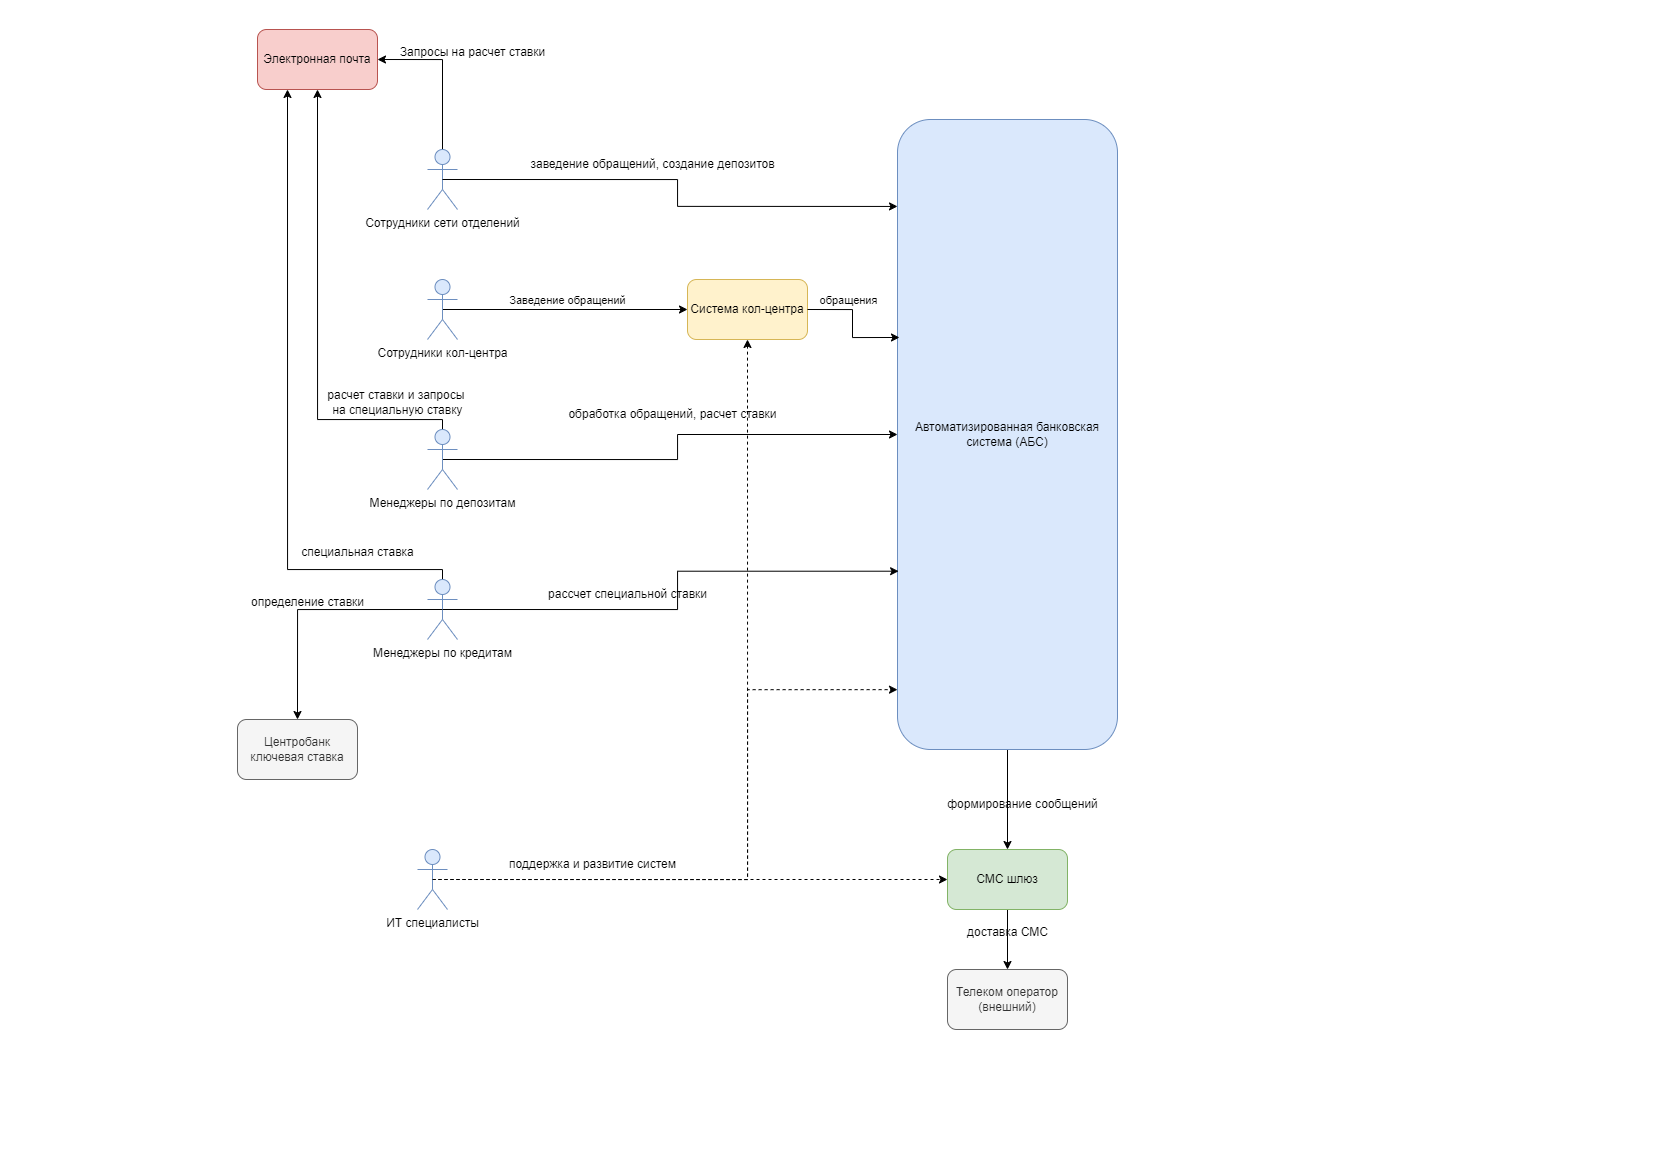

The diagram above was exported from draw.io. Its source (the exported page's mxGraphModel, read from the mxfile embedded in the PNG):
<mxGraphModel dx="3267" dy="2585" grid="1" gridSize="10" guides="1" tooltips="1" connect="1" arrows="1" fold="1" page="1" pageScale="1" pageWidth="827" pageHeight="1169" math="0" shadow="0">
  <root>
    <mxCell id="0" />
    <mxCell id="1" parent="0" />
    <mxCell id="P7A_K8F7yfdRqObZN9zU-6" style="edgeStyle=orthogonalEdgeStyle;rounded=0;orthogonalLoop=1;jettySize=auto;html=1;exitX=0.5;exitY=0.5;exitDx=0;exitDy=0;exitPerimeter=0;entryX=0;entryY=0.5;entryDx=0;entryDy=0;" parent="1" source="P7A_K8F7yfdRqObZN9zU-1" target="P7A_K8F7yfdRqObZN9zU-5" edge="1">
      <mxGeometry relative="1" as="geometry" />
    </mxCell>
    <mxCell id="P7A_K8F7yfdRqObZN9zU-7" value="Заведение обращений" style="edgeLabel;html=1;align=center;verticalAlign=middle;resizable=0;points=[];" parent="P7A_K8F7yfdRqObZN9zU-6" vertex="1" connectable="0">
      <mxGeometry x="-0.0545" y="4" relative="1" as="geometry">
        <mxPoint x="9" y="-6" as="offset" />
      </mxGeometry>
    </mxCell>
    <mxCell id="P7A_K8F7yfdRqObZN9zU-1" value="Сотрудники кол-центра" style="shape=umlActor;verticalLabelPosition=bottom;verticalAlign=top;html=1;outlineConnect=0;fillColor=#dae8fc;strokeColor=#6c8ebf;" parent="1" vertex="1">
      <mxGeometry x="-400" y="-890" width="30" height="60" as="geometry" />
    </mxCell>
    <mxCell id="P7A_K8F7yfdRqObZN9zU-5" value="Система кол-центра" style="rounded=1;whiteSpace=wrap;html=1;fillColor=#fff2cc;strokeColor=#d6b656;" parent="1" vertex="1">
      <mxGeometry x="-140" y="-890" width="120" height="60" as="geometry" />
    </mxCell>
    <mxCell id="P7A_K8F7yfdRqObZN9zU-14" style="edgeStyle=orthogonalEdgeStyle;rounded=0;orthogonalLoop=1;jettySize=auto;html=1;exitX=0.5;exitY=1;exitDx=0;exitDy=0;entryX=0.5;entryY=0;entryDx=0;entryDy=0;" parent="1" source="P7A_K8F7yfdRqObZN9zU-10" target="P7A_K8F7yfdRqObZN9zU-13" edge="1">
      <mxGeometry relative="1" as="geometry" />
    </mxCell>
    <mxCell id="P7A_K8F7yfdRqObZN9zU-10" value="Автоматизированная банковская система (АБС)" style="rounded=1;whiteSpace=wrap;html=1;fillColor=#dae8fc;strokeColor=#6c8ebf;" parent="1" vertex="1">
      <mxGeometry x="70" y="-1050" width="220" height="630" as="geometry" />
    </mxCell>
    <mxCell id="P7A_K8F7yfdRqObZN9zU-11" style="edgeStyle=orthogonalEdgeStyle;rounded=0;orthogonalLoop=1;jettySize=auto;html=1;exitX=1;exitY=0.5;exitDx=0;exitDy=0;entryX=0.009;entryY=0.346;entryDx=0;entryDy=0;entryPerimeter=0;" parent="1" source="P7A_K8F7yfdRqObZN9zU-5" target="P7A_K8F7yfdRqObZN9zU-10" edge="1">
      <mxGeometry relative="1" as="geometry" />
    </mxCell>
    <mxCell id="P7A_K8F7yfdRqObZN9zU-12" value="обращения" style="edgeLabel;html=1;align=center;verticalAlign=middle;resizable=0;points=[];" parent="P7A_K8F7yfdRqObZN9zU-11" vertex="1" connectable="0">
      <mxGeometry x="-0.2832" y="3" relative="1" as="geometry">
        <mxPoint x="-3" y="-7" as="offset" />
      </mxGeometry>
    </mxCell>
    <mxCell id="P7A_K8F7yfdRqObZN9zU-17" style="edgeStyle=orthogonalEdgeStyle;rounded=0;orthogonalLoop=1;jettySize=auto;html=1;exitX=0.5;exitY=1;exitDx=0;exitDy=0;entryX=0.5;entryY=0;entryDx=0;entryDy=0;" parent="1" source="P7A_K8F7yfdRqObZN9zU-13" target="P7A_K8F7yfdRqObZN9zU-16" edge="1">
      <mxGeometry relative="1" as="geometry" />
    </mxCell>
    <mxCell id="P7A_K8F7yfdRqObZN9zU-13" value="СМС шлюз" style="rounded=1;whiteSpace=wrap;html=1;fillColor=#d5e8d4;strokeColor=#82b366;" parent="1" vertex="1">
      <mxGeometry x="120" y="-320" width="120" height="60" as="geometry" />
    </mxCell>
    <mxCell id="P7A_K8F7yfdRqObZN9zU-15" value="формирование сообщений" style="text;html=1;align=center;verticalAlign=middle;resizable=0;points=[];autosize=1;strokeColor=none;fillColor=none;" parent="1" vertex="1">
      <mxGeometry x="110" y="-380" width="170" height="30" as="geometry" />
    </mxCell>
    <mxCell id="P7A_K8F7yfdRqObZN9zU-16" value="Телеком оператор&lt;div&gt;(внешний)&lt;/div&gt;" style="rounded=1;whiteSpace=wrap;html=1;fillColor=#f5f5f5;fontColor=#333333;strokeColor=#666666;" parent="1" vertex="1">
      <mxGeometry x="120" y="-200" width="120" height="60" as="geometry" />
    </mxCell>
    <mxCell id="P7A_K8F7yfdRqObZN9zU-18" value="доставка СМС" style="text;html=1;align=center;verticalAlign=middle;resizable=0;points=[];autosize=1;strokeColor=none;fillColor=none;" parent="1" vertex="1">
      <mxGeometry x="130" y="-252" width="100" height="30" as="geometry" />
    </mxCell>
    <mxCell id="P7A_K8F7yfdRqObZN9zU-38" style="edgeStyle=orthogonalEdgeStyle;rounded=0;orthogonalLoop=1;jettySize=auto;html=1;exitX=0.5;exitY=0;exitDx=0;exitDy=0;exitPerimeter=0;entryX=1;entryY=0.5;entryDx=0;entryDy=0;" parent="1" source="P7A_K8F7yfdRqObZN9zU-19" target="P7A_K8F7yfdRqObZN9zU-35" edge="1">
      <mxGeometry relative="1" as="geometry" />
    </mxCell>
    <mxCell id="P7A_K8F7yfdRqObZN9zU-19" value="Сотрудники сети отделений" style="shape=umlActor;verticalLabelPosition=bottom;verticalAlign=top;html=1;outlineConnect=0;fillColor=#dae8fc;strokeColor=#6c8ebf;" parent="1" vertex="1">
      <mxGeometry x="-400" y="-1020" width="30" height="60" as="geometry" />
    </mxCell>
    <mxCell id="P7A_K8F7yfdRqObZN9zU-23" style="edgeStyle=orthogonalEdgeStyle;rounded=0;orthogonalLoop=1;jettySize=auto;html=1;exitX=0.5;exitY=0.5;exitDx=0;exitDy=0;exitPerimeter=0;entryX=0;entryY=0.5;entryDx=0;entryDy=0;" parent="1" source="P7A_K8F7yfdRqObZN9zU-20" target="P7A_K8F7yfdRqObZN9zU-10" edge="1">
      <mxGeometry relative="1" as="geometry" />
    </mxCell>
    <mxCell id="P7A_K8F7yfdRqObZN9zU-41" style="edgeStyle=orthogonalEdgeStyle;rounded=0;orthogonalLoop=1;jettySize=auto;html=1;exitX=0.5;exitY=0;exitDx=0;exitDy=0;exitPerimeter=0;entryX=0.5;entryY=1;entryDx=0;entryDy=0;" parent="1" source="P7A_K8F7yfdRqObZN9zU-20" target="P7A_K8F7yfdRqObZN9zU-35" edge="1">
      <mxGeometry relative="1" as="geometry">
        <Array as="points">
          <mxPoint x="-385" y="-750" />
          <mxPoint x="-510" y="-750" />
        </Array>
      </mxGeometry>
    </mxCell>
    <mxCell id="P7A_K8F7yfdRqObZN9zU-20" value="Менеджеры по депозитам" style="shape=umlActor;verticalLabelPosition=bottom;verticalAlign=top;html=1;outlineConnect=0;fillColor=#dae8fc;strokeColor=#6c8ebf;" parent="1" vertex="1">
      <mxGeometry x="-400" y="-740" width="30" height="60" as="geometry" />
    </mxCell>
    <mxCell id="P7A_K8F7yfdRqObZN9zU-42" style="edgeStyle=orthogonalEdgeStyle;rounded=0;orthogonalLoop=1;jettySize=auto;html=1;exitX=0.5;exitY=0;exitDx=0;exitDy=0;exitPerimeter=0;entryX=0.25;entryY=1;entryDx=0;entryDy=0;" parent="1" source="P7A_K8F7yfdRqObZN9zU-22" target="P7A_K8F7yfdRqObZN9zU-35" edge="1">
      <mxGeometry relative="1" as="geometry">
        <Array as="points">
          <mxPoint x="-385" y="-600" />
          <mxPoint x="-540" y="-600" />
        </Array>
      </mxGeometry>
    </mxCell>
    <mxCell id="P7A_K8F7yfdRqObZN9zU-47" style="edgeStyle=orthogonalEdgeStyle;rounded=0;orthogonalLoop=1;jettySize=auto;html=1;exitX=0.5;exitY=0.5;exitDx=0;exitDy=0;exitPerimeter=0;entryX=0.5;entryY=0;entryDx=0;entryDy=0;" parent="1" source="P7A_K8F7yfdRqObZN9zU-22" target="P7A_K8F7yfdRqObZN9zU-46" edge="1">
      <mxGeometry relative="1" as="geometry" />
    </mxCell>
    <mxCell id="P7A_K8F7yfdRqObZN9zU-22" value="Менеджеры по кредитам" style="shape=umlActor;verticalLabelPosition=bottom;verticalAlign=top;html=1;outlineConnect=0;fillColor=#dae8fc;strokeColor=#6c8ebf;" parent="1" vertex="1">
      <mxGeometry x="-400" y="-590" width="30" height="60" as="geometry" />
    </mxCell>
    <mxCell id="P7A_K8F7yfdRqObZN9zU-24" value="обработка обращений, расчет ставки" style="text;html=1;align=center;verticalAlign=middle;resizable=0;points=[];autosize=1;strokeColor=none;fillColor=none;" parent="1" vertex="1">
      <mxGeometry x="-270" y="-770" width="230" height="30" as="geometry" />
    </mxCell>
    <mxCell id="P7A_K8F7yfdRqObZN9zU-25" style="edgeStyle=orthogonalEdgeStyle;rounded=0;orthogonalLoop=1;jettySize=auto;html=1;exitX=0.5;exitY=0.5;exitDx=0;exitDy=0;exitPerimeter=0;entryX=0;entryY=0.138;entryDx=0;entryDy=0;entryPerimeter=0;" parent="1" source="P7A_K8F7yfdRqObZN9zU-19" target="P7A_K8F7yfdRqObZN9zU-10" edge="1">
      <mxGeometry relative="1" as="geometry" />
    </mxCell>
    <mxCell id="P7A_K8F7yfdRqObZN9zU-26" value="заведение обращений, создание депозитов" style="text;html=1;align=center;verticalAlign=middle;resizable=0;points=[];autosize=1;strokeColor=none;fillColor=none;" parent="1" vertex="1">
      <mxGeometry x="-310" y="-1020" width="270" height="30" as="geometry" />
    </mxCell>
    <mxCell id="P7A_K8F7yfdRqObZN9zU-28" style="edgeStyle=orthogonalEdgeStyle;rounded=0;orthogonalLoop=1;jettySize=auto;html=1;exitX=0.5;exitY=0.5;exitDx=0;exitDy=0;exitPerimeter=0;entryX=0;entryY=0.5;entryDx=0;entryDy=0;dashed=1;" parent="1" source="P7A_K8F7yfdRqObZN9zU-27" target="P7A_K8F7yfdRqObZN9zU-13" edge="1">
      <mxGeometry relative="1" as="geometry" />
    </mxCell>
    <mxCell id="P7A_K8F7yfdRqObZN9zU-31" style="edgeStyle=orthogonalEdgeStyle;rounded=0;orthogonalLoop=1;jettySize=auto;html=1;exitX=0.5;exitY=0.5;exitDx=0;exitDy=0;exitPerimeter=0;entryX=0.5;entryY=1;entryDx=0;entryDy=0;dashed=1;" parent="1" source="P7A_K8F7yfdRqObZN9zU-27" target="P7A_K8F7yfdRqObZN9zU-5" edge="1">
      <mxGeometry relative="1" as="geometry" />
    </mxCell>
    <mxCell id="P7A_K8F7yfdRqObZN9zU-27" value="ИТ специалисты" style="shape=umlActor;verticalLabelPosition=bottom;verticalAlign=top;html=1;outlineConnect=0;fillColor=#dae8fc;strokeColor=#6c8ebf;" parent="1" vertex="1">
      <mxGeometry x="-410" y="-320" width="30" height="60" as="geometry" />
    </mxCell>
    <mxCell id="P7A_K8F7yfdRqObZN9zU-30" style="edgeStyle=orthogonalEdgeStyle;rounded=0;orthogonalLoop=1;jettySize=auto;html=1;exitX=0.5;exitY=0.5;exitDx=0;exitDy=0;exitPerimeter=0;entryX=0;entryY=0.905;entryDx=0;entryDy=0;entryPerimeter=0;dashed=1;" parent="1" source="P7A_K8F7yfdRqObZN9zU-27" target="P7A_K8F7yfdRqObZN9zU-10" edge="1">
      <mxGeometry relative="1" as="geometry">
        <Array as="points">
          <mxPoint x="-80" y="-290" />
          <mxPoint x="-80" y="-480" />
        </Array>
      </mxGeometry>
    </mxCell>
    <mxCell id="P7A_K8F7yfdRqObZN9zU-32" value="поддержка и развитие систем" style="text;html=1;align=center;verticalAlign=middle;resizable=0;points=[];autosize=1;strokeColor=none;fillColor=none;" parent="1" vertex="1">
      <mxGeometry x="-330" y="-320" width="190" height="30" as="geometry" />
    </mxCell>
    <mxCell id="P7A_K8F7yfdRqObZN9zU-33" style="edgeStyle=orthogonalEdgeStyle;rounded=0;orthogonalLoop=1;jettySize=auto;html=1;exitX=0.5;exitY=0.5;exitDx=0;exitDy=0;exitPerimeter=0;entryX=0.005;entryY=0.717;entryDx=0;entryDy=0;entryPerimeter=0;" parent="1" source="P7A_K8F7yfdRqObZN9zU-22" target="P7A_K8F7yfdRqObZN9zU-10" edge="1">
      <mxGeometry relative="1" as="geometry" />
    </mxCell>
    <mxCell id="P7A_K8F7yfdRqObZN9zU-34" value="рассчет специальной ставки" style="text;html=1;align=center;verticalAlign=middle;resizable=0;points=[];autosize=1;strokeColor=none;fillColor=none;" parent="1" vertex="1">
      <mxGeometry x="-290" y="-590" width="180" height="30" as="geometry" />
    </mxCell>
    <mxCell id="P7A_K8F7yfdRqObZN9zU-35" value="Электронная почта" style="rounded=1;whiteSpace=wrap;html=1;fillColor=#f8cecc;strokeColor=#b85450;" parent="1" vertex="1">
      <mxGeometry x="-570" y="-1140" width="120" height="60" as="geometry" />
    </mxCell>
    <mxCell id="P7A_K8F7yfdRqObZN9zU-43" value="Запросы на расчет ставки" style="text;html=1;align=center;verticalAlign=middle;resizable=0;points=[];autosize=1;strokeColor=none;fillColor=none;" parent="1" vertex="1">
      <mxGeometry x="-440" y="-1132" width="170" height="30" as="geometry" />
    </mxCell>
    <mxCell id="P7A_K8F7yfdRqObZN9zU-44" value="расчет ставки и запросы&amp;nbsp;&lt;div&gt;на специальную ставку&lt;/div&gt;" style="text;html=1;align=center;verticalAlign=middle;resizable=0;points=[];autosize=1;strokeColor=none;fillColor=none;" parent="1" vertex="1">
      <mxGeometry x="-510" y="-787" width="160" height="40" as="geometry" />
    </mxCell>
    <mxCell id="P7A_K8F7yfdRqObZN9zU-45" value="специальная ставка" style="text;html=1;align=center;verticalAlign=middle;resizable=0;points=[];autosize=1;strokeColor=none;fillColor=none;" parent="1" vertex="1">
      <mxGeometry x="-540" y="-632" width="140" height="30" as="geometry" />
    </mxCell>
    <mxCell id="P7A_K8F7yfdRqObZN9zU-46" value="Центробанк ключевая ставка" style="rounded=1;whiteSpace=wrap;html=1;fillColor=#f5f5f5;fontColor=#333333;strokeColor=#666666;" parent="1" vertex="1">
      <mxGeometry x="-590" y="-450" width="120" height="60" as="geometry" />
    </mxCell>
    <mxCell id="P7A_K8F7yfdRqObZN9zU-48" value="определение ставки" style="text;html=1;align=center;verticalAlign=middle;resizable=0;points=[];autosize=1;strokeColor=none;fillColor=none;" parent="1" vertex="1">
      <mxGeometry x="-590" y="-582" width="140" height="30" as="geometry" />
    </mxCell>
  </root>
</mxGraphModel>